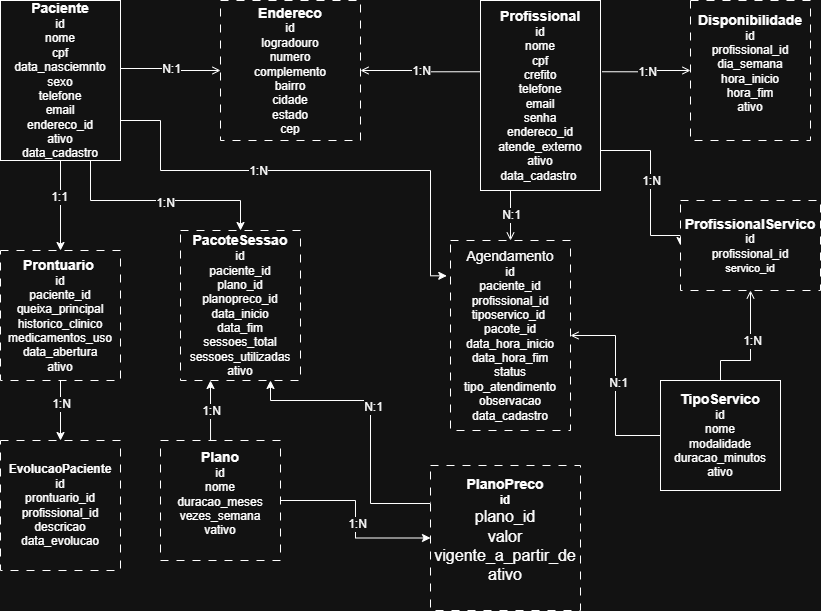

The diagram above was exported from draw.io. Its source (the exported page's mxGraphModel, read from the mxfile embedded in the PNG):
<mxGraphModel dx="1330" dy="465" grid="1" gridSize="10" guides="1" tooltips="1" connect="1" arrows="1" fold="1" page="1" pageScale="1" pageWidth="850" pageHeight="1100" math="0" shadow="0">
  <root>
    <mxCell id="0" />
    <mxCell id="1" parent="0" />
    <mxCell id="jw27WTIqD3fJHg8eziHX-35" edge="1" parent="1" source="jw27WTIqD3fJHg8eziHX-2" style="edgeStyle=orthogonalEdgeStyle;rounded=0;orthogonalLoop=1;jettySize=auto;html=1;fontFamily=Helvetica;fontSize=12;fontColor=default;" target="jw27WTIqD3fJHg8eziHX-9" value="">
      <mxGeometry relative="1" as="geometry" />
    </mxCell>
    <mxCell id="jw27WTIqD3fJHg8eziHX-36" connectable="0" parent="jw27WTIqD3fJHg8eziHX-35" style="edgeLabel;html=1;align=center;verticalAlign=middle;resizable=0;points=[];rounded=0;dashed=1;dashPattern=8 8;strokeColor=default;fontFamily=Helvetica;fontSize=12;fontColor=default;fillColor=default;" value="1:1" vertex="1">
      <mxGeometry relative="1" x="-0.2" y="-2" as="geometry">
        <mxPoint as="offset" />
      </mxGeometry>
    </mxCell>
    <mxCell id="jw27WTIqD3fJHg8eziHX-39" edge="1" parent="1" source="jw27WTIqD3fJHg8eziHX-2" style="edgeStyle=orthogonalEdgeStyle;rounded=0;orthogonalLoop=1;jettySize=auto;html=1;entryX=-0.031;entryY=0.186;entryDx=0;entryDy=0;fontFamily=Helvetica;fontSize=12;fontColor=default;exitX=1;exitY=0.75;exitDx=0;exitDy=0;entryPerimeter=0;" target="jw27WTIqD3fJHg8eziHX-11">
      <mxGeometry relative="1" as="geometry">
        <Array as="points">
          <mxPoint x="170" y="130" />
          <mxPoint x="170" y="180" />
          <mxPoint x="440" y="180" />
          <mxPoint x="440" y="285" />
        </Array>
      </mxGeometry>
    </mxCell>
    <mxCell id="jw27WTIqD3fJHg8eziHX-40" connectable="0" parent="jw27WTIqD3fJHg8eziHX-39" style="edgeLabel;html=1;align=center;verticalAlign=middle;resizable=0;points=[];rounded=0;dashed=1;dashPattern=8 8;strokeColor=default;fontFamily=Helvetica;fontSize=12;fontColor=default;fillColor=default;" value="1:N" vertex="1">
      <mxGeometry relative="1" x="-0.225" as="geometry">
        <mxPoint as="offset" />
      </mxGeometry>
    </mxCell>
    <mxCell id="jw27WTIqD3fJHg8eziHX-56" edge="1" parent="1" source="jw27WTIqD3fJHg8eziHX-2" style="edgeStyle=orthogonalEdgeStyle;rounded=0;orthogonalLoop=1;jettySize=auto;html=1;entryX=0.5;entryY=0;entryDx=0;entryDy=0;fontFamily=Helvetica;fontSize=12;fontColor=default;exitX=0.75;exitY=1;exitDx=0;exitDy=0;" target="jw27WTIqD3fJHg8eziHX-7">
      <mxGeometry relative="1" as="geometry">
        <Array as="points">
          <mxPoint x="100" y="210" />
          <mxPoint x="250" y="210" />
        </Array>
      </mxGeometry>
    </mxCell>
    <mxCell id="jw27WTIqD3fJHg8eziHX-57" connectable="0" parent="jw27WTIqD3fJHg8eziHX-56" style="edgeLabel;html=1;align=center;verticalAlign=middle;resizable=0;points=[];rounded=0;dashed=1;dashPattern=8 8;strokeColor=default;fontFamily=Helvetica;fontSize=12;fontColor=default;fillColor=default;" value="1:N" vertex="1">
      <mxGeometry relative="1" x="0.0372" y="-2" as="geometry">
        <mxPoint as="offset" />
      </mxGeometry>
    </mxCell>
    <mxCell id="jw27WTIqD3fJHg8eziHX-2" parent="1" style="rounded=0;whiteSpace=wrap;html=1;" value="&lt;b&gt;&lt;font style=&quot;font-size: 14px;&quot;&gt;Paciente&lt;/font&gt;&lt;/b&gt;&lt;div&gt;id&lt;/div&gt;&lt;div&gt;nome&lt;/div&gt;&lt;div&gt;cpf&lt;/div&gt;&lt;div&gt;data_nasciemnto&lt;/div&gt;&lt;div&gt;sexo&lt;/div&gt;&lt;div&gt;telefone&lt;/div&gt;&lt;div&gt;email&lt;/div&gt;&lt;div&gt;endereco_id&lt;/div&gt;&lt;div&gt;ativo&lt;/div&gt;&lt;div&gt;data_cadastro&lt;/div&gt;" vertex="1">
      <mxGeometry height="160" width="120" x="10" y="10" as="geometry" />
    </mxCell>
    <mxCell id="jw27WTIqD3fJHg8eziHX-25" edge="1" parent="1" source="jw27WTIqD3fJHg8eziHX-3" style="edgeStyle=orthogonalEdgeStyle;rounded=0;orthogonalLoop=1;jettySize=auto;html=1;entryX=1;entryY=0.5;entryDx=0;entryDy=0;fontFamily=Helvetica;fontSize=12;fontColor=default;startArrow=none;startFill=0;endArrow=open;endFill=0;exitX=0.047;exitY=0.375;exitDx=0;exitDy=0;exitPerimeter=0;" target="jw27WTIqD3fJHg8eziHX-10">
      <mxGeometry relative="1" as="geometry" />
    </mxCell>
    <mxCell id="jw27WTIqD3fJHg8eziHX-26" connectable="0" parent="jw27WTIqD3fJHg8eziHX-25" style="edgeLabel;html=1;align=center;verticalAlign=middle;resizable=0;points=[];rounded=0;dashed=1;dashPattern=8 8;strokeColor=default;fontFamily=Helvetica;fontSize=12;fontColor=default;fillColor=default;" value="1:N" vertex="1">
      <mxGeometry relative="1" x="0.0333" as="geometry">
        <mxPoint as="offset" />
      </mxGeometry>
    </mxCell>
    <mxCell id="jw27WTIqD3fJHg8eziHX-28" connectable="0" parent="jw27WTIqD3fJHg8eziHX-25" style="edgeLabel;html=1;align=center;verticalAlign=middle;resizable=0;points=[];rounded=0;dashed=1;dashPattern=8 8;strokeColor=default;fontFamily=Helvetica;fontSize=12;fontColor=default;fillColor=default;" value="" vertex="1">
      <mxGeometry relative="1" x="-0.7" y="1" as="geometry">
        <mxPoint as="offset" />
      </mxGeometry>
    </mxCell>
    <mxCell id="jw27WTIqD3fJHg8eziHX-29" connectable="0" parent="jw27WTIqD3fJHg8eziHX-25" style="edgeLabel;html=1;align=center;verticalAlign=middle;resizable=0;points=[];rounded=0;dashed=1;dashPattern=8 8;strokeColor=default;fontFamily=Helvetica;fontSize=12;fontColor=default;fillColor=default;" value="" vertex="1">
      <mxGeometry relative="1" x="-0.4333" as="geometry">
        <mxPoint as="offset" />
      </mxGeometry>
    </mxCell>
    <mxCell id="jw27WTIqD3fJHg8eziHX-30" connectable="0" parent="jw27WTIqD3fJHg8eziHX-25" style="edgeLabel;html=1;align=center;verticalAlign=middle;resizable=0;points=[];rounded=0;dashed=1;dashPattern=8 8;strokeColor=default;fontFamily=Helvetica;fontSize=12;fontColor=default;fillColor=default;" value="" vertex="1">
      <mxGeometry relative="1" x="-0.0167" y="2" as="geometry">
        <mxPoint as="offset" />
      </mxGeometry>
    </mxCell>
    <mxCell id="jw27WTIqD3fJHg8eziHX-32" edge="1" parent="1" source="jw27WTIqD3fJHg8eziHX-3" style="edgeStyle=orthogonalEdgeStyle;rounded=0;orthogonalLoop=1;jettySize=auto;html=1;fontFamily=Helvetica;fontSize=12;fontColor=default;endArrow=open;endFill=0;exitX=1.014;exitY=0.375;exitDx=0;exitDy=0;exitPerimeter=0;" target="jw27WTIqD3fJHg8eziHX-6">
      <mxGeometry relative="1" as="geometry">
        <mxPoint x="600" y="40" as="sourcePoint" />
      </mxGeometry>
    </mxCell>
    <mxCell id="jw27WTIqD3fJHg8eziHX-34" connectable="0" parent="jw27WTIqD3fJHg8eziHX-32" style="edgeLabel;html=1;align=center;verticalAlign=middle;resizable=0;points=[];rounded=0;dashed=1;dashPattern=8 8;strokeColor=default;fontFamily=Helvetica;fontSize=12;fontColor=default;fillColor=default;" value="1:N" vertex="1">
      <mxGeometry relative="1" x="0.0222" y="-1" as="geometry">
        <mxPoint as="offset" />
      </mxGeometry>
    </mxCell>
    <mxCell id="jw27WTIqD3fJHg8eziHX-41" edge="1" parent="1" source="jw27WTIqD3fJHg8eziHX-3" style="edgeStyle=orthogonalEdgeStyle;rounded=0;orthogonalLoop=1;jettySize=auto;html=1;entryX=0.5;entryY=0;entryDx=0;entryDy=0;fontFamily=Helvetica;fontSize=12;fontColor=default;endArrow=open;endFill=0;exitX=0.25;exitY=1;exitDx=0;exitDy=0;" target="jw27WTIqD3fJHg8eziHX-11">
      <mxGeometry relative="1" as="geometry" />
    </mxCell>
    <mxCell id="jw27WTIqD3fJHg8eziHX-42" connectable="0" parent="jw27WTIqD3fJHg8eziHX-41" style="edgeLabel;html=1;align=center;verticalAlign=middle;resizable=0;points=[];rounded=0;dashed=1;dashPattern=8 8;strokeColor=default;fontFamily=Helvetica;fontSize=12;fontColor=default;fillColor=default;" value="N:1" vertex="1">
      <mxGeometry relative="1" x="-0.03" as="geometry">
        <mxPoint as="offset" />
      </mxGeometry>
    </mxCell>
    <mxCell id="jw27WTIqD3fJHg8eziHX-46" edge="1" parent="1" source="jw27WTIqD3fJHg8eziHX-3" style="edgeStyle=orthogonalEdgeStyle;rounded=0;orthogonalLoop=1;jettySize=auto;html=1;fontFamily=Helvetica;fontSize=12;fontColor=default;entryX=0;entryY=0.5;entryDx=0;entryDy=0;" target="jw27WTIqD3fJHg8eziHX-48">
      <mxGeometry relative="1" as="geometry">
        <Array as="points">
          <mxPoint x="660" y="160" />
          <mxPoint x="660" y="245" />
        </Array>
      </mxGeometry>
    </mxCell>
    <mxCell id="jw27WTIqD3fJHg8eziHX-47" connectable="0" parent="jw27WTIqD3fJHg8eziHX-46" style="edgeLabel;html=1;align=center;verticalAlign=middle;resizable=0;points=[];rounded=0;dashed=1;dashPattern=8 8;strokeColor=default;fontFamily=Helvetica;fontSize=12;fontColor=default;fillColor=default;" value="1:N" vertex="1">
      <mxGeometry relative="1" x="-0.0889" as="geometry">
        <mxPoint as="offset" />
      </mxGeometry>
    </mxCell>
    <mxCell id="jw27WTIqD3fJHg8eziHX-3" parent="1" style="rounded=0;whiteSpace=wrap;html=1;" value="&lt;font style=&quot;font-size: 14px;&quot;&gt;&lt;b&gt;Profissional&lt;/b&gt;&lt;/font&gt;&lt;div&gt;id&lt;/div&gt;&lt;div&gt;nome&lt;/div&gt;&lt;div&gt;cpf&lt;/div&gt;&lt;div&gt;crefito&lt;/div&gt;&lt;div&gt;telefone&lt;/div&gt;&lt;div&gt;email&lt;/div&gt;&lt;div&gt;senha&lt;/div&gt;&lt;div&gt;endereco_id&lt;/div&gt;&lt;div&gt;atende_externo&lt;/div&gt;&lt;div&gt;ativo&lt;/div&gt;&lt;div&gt;data_cadastro&amp;nbsp;&lt;/div&gt;" vertex="1">
      <mxGeometry height="190" width="120" x="490" y="10" as="geometry" />
    </mxCell>
    <mxCell id="jw27WTIqD3fJHg8eziHX-44" edge="1" parent="1" source="jw27WTIqD3fJHg8eziHX-5" style="edgeStyle=orthogonalEdgeStyle;rounded=0;orthogonalLoop=1;jettySize=auto;html=1;entryX=1;entryY=0.5;entryDx=0;entryDy=0;fontFamily=Helvetica;fontSize=12;fontColor=default;endArrow=open;endFill=0;" target="jw27WTIqD3fJHg8eziHX-11">
      <mxGeometry relative="1" as="geometry" />
    </mxCell>
    <mxCell id="jw27WTIqD3fJHg8eziHX-45" connectable="0" parent="jw27WTIqD3fJHg8eziHX-44" style="edgeLabel;html=1;align=center;verticalAlign=middle;resizable=0;points=[];rounded=0;dashed=1;dashPattern=8 8;strokeColor=default;fontFamily=Helvetica;fontSize=12;fontColor=default;fillColor=default;" value="N:1" vertex="1">
      <mxGeometry relative="1" x="0.0308" y="-2" as="geometry">
        <mxPoint as="offset" />
      </mxGeometry>
    </mxCell>
    <mxCell id="jw27WTIqD3fJHg8eziHX-5" parent="1" style="rounded=0;whiteSpace=wrap;html=1;" value="&lt;b&gt;&lt;font style=&quot;font-size: 14px;&quot;&gt;TipoServico&lt;/font&gt;&lt;/b&gt;&lt;div&gt;id&lt;/div&gt;&lt;div&gt;nome&lt;/div&gt;&lt;div&gt;modalidade&lt;/div&gt;&lt;div&gt;duracao_minutos&lt;/div&gt;&lt;div&gt;ativo&lt;/div&gt;" vertex="1">
      <mxGeometry height="110" width="120" x="670" y="390" as="geometry" />
    </mxCell>
    <mxCell id="jw27WTIqD3fJHg8eziHX-6" parent="1" style="rounded=0;whiteSpace=wrap;html=1;strokeColor=default;dashed=1;dashPattern=8 8;" value="&lt;font style=&quot;font-size: 14px;&quot;&gt;&lt;b&gt;Disponibilidade&lt;/b&gt;&lt;/font&gt;&lt;div&gt;id&lt;/div&gt;&lt;div&gt;profissional_id&lt;/div&gt;&lt;div&gt;dia_semana&lt;/div&gt;&lt;div&gt;hora_inicio&lt;/div&gt;&lt;div&gt;hora_fim&lt;/div&gt;&lt;div&gt;ativo&lt;/div&gt;&lt;div&gt;&lt;br&gt;&lt;/div&gt;" vertex="1">
      <mxGeometry height="140" width="120" x="700" y="10" as="geometry" />
    </mxCell>
    <mxCell id="jw27WTIqD3fJHg8eziHX-7" parent="1" style="rounded=0;whiteSpace=wrap;html=1;dashed=1;dashPattern=8 8;" value="&lt;b&gt;&lt;font style=&quot;font-size: 14px;&quot;&gt;PacoteSessao&lt;/font&gt;&lt;/b&gt;&lt;div&gt;id&lt;/div&gt;&lt;div&gt;paciente_id&lt;/div&gt;&lt;div&gt;plano_id&lt;/div&gt;&lt;div&gt;planopreco_id&lt;/div&gt;&lt;div&gt;data_inicio&lt;/div&gt;&lt;div&gt;data_fim&lt;/div&gt;&lt;div&gt;sessoes_total&lt;/div&gt;&lt;div&gt;sessoes_utilizadas&lt;/div&gt;&lt;div&gt;ativo&lt;/div&gt;" vertex="1">
      <mxGeometry height="150" width="120" x="190" y="240" as="geometry" />
    </mxCell>
    <mxCell id="jw27WTIqD3fJHg8eziHX-53" edge="1" parent="1" source="jw27WTIqD3fJHg8eziHX-8" style="edgeStyle=orthogonalEdgeStyle;rounded=0;orthogonalLoop=1;jettySize=auto;html=1;fontFamily=Helvetica;fontSize=12;fontColor=default;entryX=0.25;entryY=1;entryDx=0;entryDy=0;exitX=0.417;exitY=0;exitDx=0;exitDy=0;exitPerimeter=0;" target="jw27WTIqD3fJHg8eziHX-7">
      <mxGeometry relative="1" as="geometry" />
    </mxCell>
    <mxCell id="jw27WTIqD3fJHg8eziHX-54" connectable="0" parent="jw27WTIqD3fJHg8eziHX-53" style="edgeLabel;html=1;align=center;verticalAlign=middle;resizable=0;points=[];rounded=0;dashed=1;dashPattern=8 8;strokeColor=default;fontFamily=Helvetica;fontSize=12;fontColor=default;fillColor=default;" value="1:N" vertex="1">
      <mxGeometry relative="1" as="geometry">
        <mxPoint as="offset" />
      </mxGeometry>
    </mxCell>
    <mxCell id="jw27WTIqD3fJHg8eziHX-58" edge="1" parent="1" source="jw27WTIqD3fJHg8eziHX-8" style="edgeStyle=orthogonalEdgeStyle;rounded=0;orthogonalLoop=1;jettySize=auto;html=1;fontFamily=Helvetica;fontSize=12;fontColor=default;" target="jw27WTIqD3fJHg8eziHX-14">
      <mxGeometry relative="1" as="geometry" />
    </mxCell>
    <mxCell id="jw27WTIqD3fJHg8eziHX-59" connectable="0" parent="jw27WTIqD3fJHg8eziHX-58" style="edgeLabel;html=1;align=center;verticalAlign=middle;resizable=0;points=[];rounded=0;dashed=1;dashPattern=8 8;strokeColor=default;fontFamily=Helvetica;fontSize=12;fontColor=default;fillColor=default;" value="1:N" vertex="1">
      <mxGeometry relative="1" x="0.05" y="1" as="geometry">
        <mxPoint as="offset" />
      </mxGeometry>
    </mxCell>
    <mxCell id="jw27WTIqD3fJHg8eziHX-8" parent="1" style="rounded=0;whiteSpace=wrap;html=1;dashed=1;dashPattern=8 8;" value="&lt;b&gt;&lt;font style=&quot;font-size: 14px;&quot;&gt;Plano&lt;/font&gt;&lt;/b&gt;&lt;div&gt;id&lt;/div&gt;&lt;div&gt;nome&lt;/div&gt;&lt;div&gt;duracao_meses&lt;/div&gt;&lt;div&gt;vezes_semana&lt;/div&gt;&lt;div&gt;vativo&lt;/div&gt;&lt;div&gt;&amp;nbsp;&lt;/div&gt;" vertex="1">
      <mxGeometry height="120" width="120" x="170" y="450" as="geometry" />
    </mxCell>
    <mxCell id="jw27WTIqD3fJHg8eziHX-37" edge="1" parent="1" source="jw27WTIqD3fJHg8eziHX-9" style="edgeStyle=orthogonalEdgeStyle;rounded=0;orthogonalLoop=1;jettySize=auto;html=1;fontFamily=Helvetica;fontSize=12;fontColor=default;" target="jw27WTIqD3fJHg8eziHX-13" value="">
      <mxGeometry relative="1" as="geometry" />
    </mxCell>
    <mxCell id="jw27WTIqD3fJHg8eziHX-38" connectable="0" parent="jw27WTIqD3fJHg8eziHX-37" style="edgeLabel;html=1;align=center;verticalAlign=middle;resizable=0;points=[];rounded=0;dashed=1;dashPattern=8 8;strokeColor=default;fontFamily=Helvetica;fontSize=12;fontColor=default;fillColor=default;" value="1:N" vertex="1">
      <mxGeometry relative="1" x="-0.2286" as="geometry">
        <mxPoint as="offset" />
      </mxGeometry>
    </mxCell>
    <mxCell id="jw27WTIqD3fJHg8eziHX-9" parent="1" style="rounded=0;whiteSpace=wrap;html=1;dashed=1;dashPattern=8 8;" value="&lt;b&gt;&lt;font style=&quot;font-size: 14px;&quot;&gt;Prontuario&lt;/font&gt;&lt;/b&gt;&amp;nbsp;&lt;div&gt;id&lt;/div&gt;&lt;div&gt;paciente_id&lt;/div&gt;&lt;div&gt;queixa_principal&lt;/div&gt;&lt;div&gt;historico_clinico&lt;/div&gt;&lt;div&gt;medicamentos_uso&lt;/div&gt;&lt;div&gt;data_abertura&lt;/div&gt;&lt;div&gt;ativo&lt;/div&gt;" vertex="1">
      <mxGeometry height="130" width="120" x="10" y="260" as="geometry" />
    </mxCell>
    <mxCell id="jw27WTIqD3fJHg8eziHX-19" edge="1" parent="1" source="jw27WTIqD3fJHg8eziHX-10" style="edgeStyle=orthogonalEdgeStyle;rounded=0;orthogonalLoop=1;jettySize=auto;html=1;fontFamily=Helvetica;fontSize=12;fontColor=default;endArrow=none;endFill=0;startArrow=open;startFill=0;entryX=1;entryY=0.425;entryDx=0;entryDy=0;entryPerimeter=0;" target="jw27WTIqD3fJHg8eziHX-2">
      <mxGeometry relative="1" as="geometry">
        <mxPoint x="130" y="50" as="targetPoint" />
      </mxGeometry>
    </mxCell>
    <mxCell id="jw27WTIqD3fJHg8eziHX-21" connectable="0" parent="jw27WTIqD3fJHg8eziHX-19" style="edgeLabel;html=1;align=center;verticalAlign=middle;resizable=0;points=[];rounded=0;dashed=1;dashPattern=8 8;strokeColor=default;fontFamily=Helvetica;fontSize=12;fontColor=default;fillColor=default;" value="" vertex="1">
      <mxGeometry relative="1" x="-0.1692" as="geometry">
        <mxPoint as="offset" />
      </mxGeometry>
    </mxCell>
    <mxCell id="jw27WTIqD3fJHg8eziHX-22" connectable="0" parent="jw27WTIqD3fJHg8eziHX-19" style="edgeLabel;html=1;align=center;verticalAlign=middle;resizable=0;points=[];rounded=0;dashed=1;dashPattern=8 8;strokeColor=default;fontFamily=Helvetica;fontSize=12;fontColor=default;fillColor=default;" value="&lt;div&gt;N:1&lt;/div&gt;" vertex="1">
      <mxGeometry relative="1" x="0.0154" as="geometry">
        <mxPoint as="offset" />
      </mxGeometry>
    </mxCell>
    <mxCell id="jw27WTIqD3fJHg8eziHX-23" connectable="0" parent="jw27WTIqD3fJHg8eziHX-19" style="edgeLabel;html=1;align=center;verticalAlign=middle;resizable=0;points=[];rounded=0;dashed=1;dashPattern=8 8;strokeColor=default;fontFamily=Helvetica;fontSize=12;fontColor=default;fillColor=default;" value="" vertex="1">
      <mxGeometry relative="1" x="-0.3846" y="3" as="geometry">
        <mxPoint as="offset" />
      </mxGeometry>
    </mxCell>
    <mxCell id="jw27WTIqD3fJHg8eziHX-24" connectable="0" parent="jw27WTIqD3fJHg8eziHX-19" style="edgeLabel;html=1;align=center;verticalAlign=middle;resizable=0;points=[];rounded=0;dashed=1;dashPattern=8 8;strokeColor=default;fontFamily=Helvetica;fontSize=12;fontColor=default;fillColor=default;" value="" vertex="1">
      <mxGeometry relative="1" x="0.4308" y="2" as="geometry">
        <mxPoint as="offset" />
      </mxGeometry>
    </mxCell>
    <mxCell id="jw27WTIqD3fJHg8eziHX-10" parent="1" style="rounded=0;whiteSpace=wrap;html=1;dashed=1;dashPattern=8 8;" value="&lt;font style=&quot;font-size: 14px;&quot;&gt;&lt;b&gt;Endereco&lt;/b&gt;&lt;/font&gt;&lt;div&gt;id&lt;/div&gt;&lt;div&gt;logradouro&lt;/div&gt;&lt;div&gt;numero&lt;/div&gt;&lt;div&gt;complemento&lt;/div&gt;&lt;div&gt;bairro&lt;/div&gt;&lt;div&gt;cidade&lt;/div&gt;&lt;div&gt;estado&lt;/div&gt;&lt;div&gt;cep&lt;/div&gt;" vertex="1">
      <mxGeometry height="140" width="140" x="230" y="10" as="geometry" />
    </mxCell>
    <mxCell id="jw27WTIqD3fJHg8eziHX-11" parent="1" style="rounded=0;whiteSpace=wrap;html=1;dashed=1;dashPattern=8 8;" value="&lt;font style=&quot;font-size: 14px;&quot;&gt;Agendamento&lt;/font&gt;&lt;div&gt;id&lt;/div&gt;&lt;div&gt;paciente_id&lt;/div&gt;&lt;div&gt;profissional_id&lt;/div&gt;&lt;div&gt;tiposervico_id&amp;nbsp;&lt;/div&gt;&lt;div&gt;pacote_id&lt;/div&gt;&lt;div&gt;data_hora_inicio&lt;/div&gt;&lt;div&gt;data_hora_fim&lt;/div&gt;&lt;div&gt;status&lt;/div&gt;&lt;div&gt;tipo_atendimento&lt;/div&gt;&lt;div&gt;observacao&lt;/div&gt;&lt;div&gt;data_cadastro&lt;/div&gt;" vertex="1">
      <mxGeometry height="190" width="120" x="460" y="250" as="geometry" />
    </mxCell>
    <mxCell id="jw27WTIqD3fJHg8eziHX-13" parent="1" style="rounded=0;whiteSpace=wrap;html=1;dashed=1;dashPattern=8 8;strokeColor=default;align=center;verticalAlign=middle;fontFamily=Helvetica;fontSize=12;fontColor=default;fillColor=default;" value="&lt;b&gt;&lt;font style=&quot;font-size: 12px;&quot;&gt;EvolucaoPaciente&lt;/font&gt;&lt;/b&gt;&lt;div&gt;id&lt;/div&gt;&lt;div&gt;prontuario_id&lt;/div&gt;&lt;div&gt;profissional_id&lt;/div&gt;&lt;div&gt;descricao&lt;/div&gt;&lt;div&gt;data_evolucao&lt;/div&gt;" vertex="1">
      <mxGeometry height="130" width="120" x="10" y="450" as="geometry" />
    </mxCell>
    <mxCell id="jw27WTIqD3fJHg8eziHX-61" edge="1" parent="1" source="jw27WTIqD3fJHg8eziHX-14" style="edgeStyle=orthogonalEdgeStyle;rounded=0;orthogonalLoop=1;jettySize=auto;html=1;entryX=0.75;entryY=1;entryDx=0;entryDy=0;fontFamily=Helvetica;fontSize=12;fontColor=default;exitX=0;exitY=0.25;exitDx=0;exitDy=0;" target="jw27WTIqD3fJHg8eziHX-7">
      <mxGeometry relative="1" as="geometry">
        <Array as="points">
          <mxPoint x="440" y="513" />
          <mxPoint x="380" y="513" />
          <mxPoint x="380" y="410" />
          <mxPoint x="280" y="410" />
        </Array>
      </mxGeometry>
    </mxCell>
    <mxCell id="jw27WTIqD3fJHg8eziHX-62" connectable="0" parent="jw27WTIqD3fJHg8eziHX-61" style="edgeLabel;html=1;align=center;verticalAlign=middle;resizable=0;points=[];rounded=0;dashed=1;dashPattern=8 8;strokeColor=default;fontFamily=Helvetica;fontSize=12;fontColor=default;fillColor=default;" value="N:1" vertex="1">
      <mxGeometry relative="1" x="0.1077" y="-2" as="geometry">
        <mxPoint as="offset" />
      </mxGeometry>
    </mxCell>
    <mxCell id="jw27WTIqD3fJHg8eziHX-14" parent="1" style="rounded=0;whiteSpace=wrap;html=1;dashed=1;dashPattern=8 8;strokeColor=default;align=center;verticalAlign=middle;fontFamily=Helvetica;fontSize=12;fontColor=default;fillColor=default;" value="&lt;b&gt;&lt;font style=&quot;font-size: 14px;&quot;&gt;PlanoPreco&lt;/font&gt;&lt;/b&gt;&lt;div&gt;&lt;b&gt;&lt;font style=&quot;font-size: 12px;&quot;&gt;id&lt;/font&gt;&lt;/b&gt;&lt;/div&gt;&lt;div&gt;&lt;font style=&quot;&quot; size=&quot;3&quot;&gt;plano_id&lt;/font&gt;&lt;/div&gt;&lt;div&gt;&lt;font style=&quot;&quot; size=&quot;3&quot;&gt;valor&lt;/font&gt;&lt;/div&gt;&lt;div&gt;&lt;font style=&quot;&quot; size=&quot;3&quot;&gt;vigente_a_partir_de&lt;/font&gt;&lt;/div&gt;&lt;div&gt;&lt;font style=&quot;&quot; size=&quot;3&quot;&gt;ativo&lt;/font&gt;&lt;/div&gt;&lt;div&gt;&lt;b&gt;&lt;font style=&quot;font-size: 14px;&quot;&gt;&lt;br&gt;&lt;/font&gt;&lt;/b&gt;&lt;/div&gt;" vertex="1">
      <mxGeometry height="145" width="150" x="440" y="475" as="geometry" />
    </mxCell>
    <mxCell id="jw27WTIqD3fJHg8eziHX-49" edge="1" parent="1" source="jw27WTIqD3fJHg8eziHX-48" style="edgeStyle=orthogonalEdgeStyle;rounded=0;orthogonalLoop=1;jettySize=auto;html=1;fontFamily=Helvetica;fontSize=12;fontColor=default;startArrow=open;startFill=0;endArrow=none;endFill=0;exitX=0.5;exitY=1;exitDx=0;exitDy=0;entryX=0.5;entryY=0;entryDx=0;entryDy=0;" target="jw27WTIqD3fJHg8eziHX-5">
      <mxGeometry relative="1" as="geometry">
        <Array as="points">
          <mxPoint x="760" y="370" />
          <mxPoint x="730" y="370" />
        </Array>
        <mxPoint x="790" y="230" as="sourcePoint" />
        <mxPoint x="780" y="350" as="targetPoint" />
      </mxGeometry>
    </mxCell>
    <mxCell id="jw27WTIqD3fJHg8eziHX-51" connectable="0" parent="jw27WTIqD3fJHg8eziHX-49" style="edgeLabel;html=1;align=center;verticalAlign=middle;resizable=0;points=[];rounded=0;dashed=1;dashPattern=8 8;strokeColor=default;fontFamily=Helvetica;fontSize=12;fontColor=default;fillColor=default;" value="1:N" vertex="1">
      <mxGeometry relative="1" x="-0.1727" y="1" as="geometry">
        <mxPoint as="offset" />
      </mxGeometry>
    </mxCell>
    <mxCell id="jw27WTIqD3fJHg8eziHX-52" connectable="0" parent="jw27WTIqD3fJHg8eziHX-49" style="edgeLabel;html=1;align=center;verticalAlign=middle;resizable=0;points=[];rounded=0;dashed=1;dashPattern=8 8;strokeColor=default;fontFamily=Helvetica;fontSize=12;fontColor=default;fillColor=default;" value="" vertex="1">
      <mxGeometry relative="1" x="0.8273" y="-1" as="geometry">
        <mxPoint as="offset" />
      </mxGeometry>
    </mxCell>
    <mxCell id="jw27WTIqD3fJHg8eziHX-48" parent="1" style="rounded=0;whiteSpace=wrap;html=1;dashed=1;dashPattern=8 8;strokeColor=default;align=center;verticalAlign=middle;fontFamily=Helvetica;fontSize=12;fontColor=default;fillColor=default;" value="&lt;font style=&quot;font-size: 14px;&quot;&gt;&lt;b&gt;ProfissionalServico&lt;/b&gt;&lt;/font&gt;&lt;div&gt;&lt;font style=&quot;font-size: 12px;&quot;&gt;id&lt;/font&gt;&lt;/div&gt;&lt;div&gt;&lt;font style=&quot;font-size: 12px;&quot;&gt;profissional_id&lt;/font&gt;&lt;/div&gt;&lt;div&gt;&lt;font style=&quot;font-size: 11px;&quot;&gt;servico_id&lt;/font&gt;&lt;/div&gt;" vertex="1">
      <mxGeometry height="90" width="140" x="690" y="210" as="geometry" />
    </mxCell>
  </root>
</mxGraphModel>